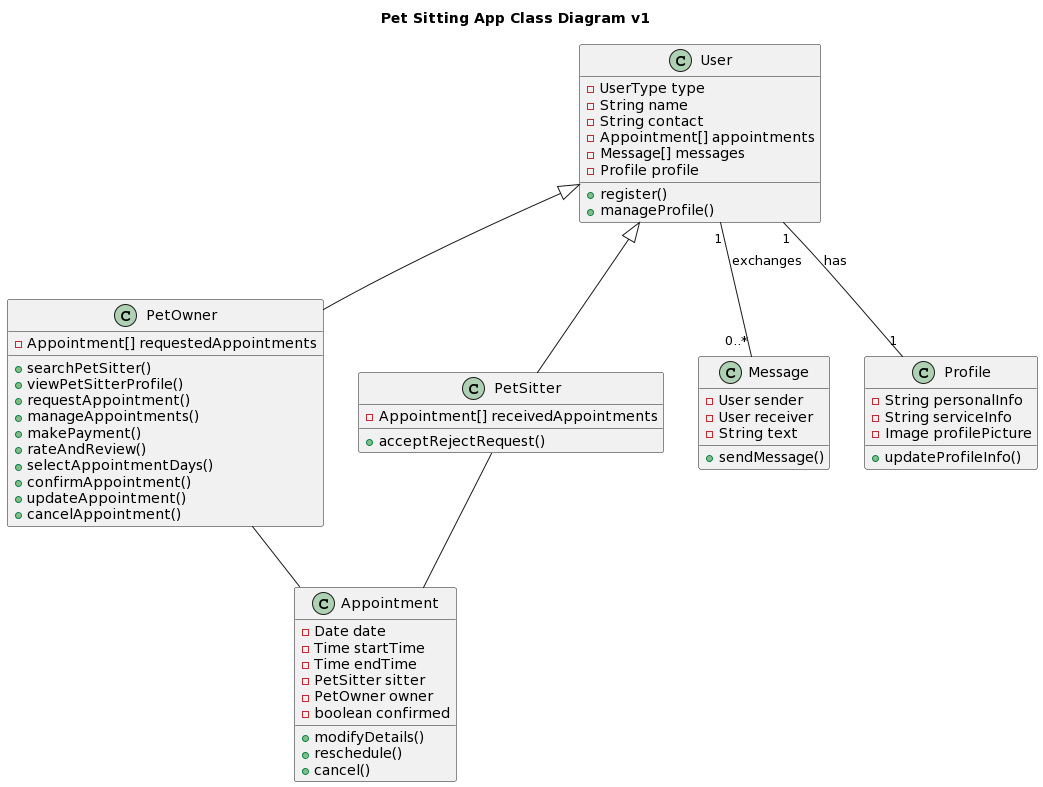

The diagram above was rendered by PlantUML. Its source (embedded in the PNG):
@startuml
title Pet Sitting App Class Diagram v1

class User {
  -UserType type
  -String name
  -String contact
  -Appointment[] appointments
  -Message[] messages
  -Profile profile
  +register()
  +manageProfile()
}

class PetOwner {
  -Appointment[] requestedAppointments
  +searchPetSitter()
  +viewPetSitterProfile()
  +requestAppointment()
  +manageAppointments()
  +makePayment()
  +rateAndReview()
  +selectAppointmentDays()
  +confirmAppointment()
  +updateAppointment()
  +cancelAppointment()
}

class PetSitter {
  -Appointment[] receivedAppointments
  +acceptRejectRequest()
}

class Appointment {
  -Date date
  -Time startTime
  -Time endTime
  -PetSitter sitter
  -PetOwner owner
  -boolean confirmed
  +modifyDetails()
  +reschedule()
  +cancel()
}

class Message {
  -User sender
  -User receiver
  -String text
  +sendMessage()
}

class Profile {
  -String personalInfo
  -String serviceInfo
  -Image profilePicture
  +updateProfileInfo()
}

User <|-- PetOwner
User <|-- PetSitter
PetOwner -- Appointment
PetSitter -- Appointment
User "1" -- "0..*" Message : exchanges
User "1" -- "1" Profile : has
@enduml